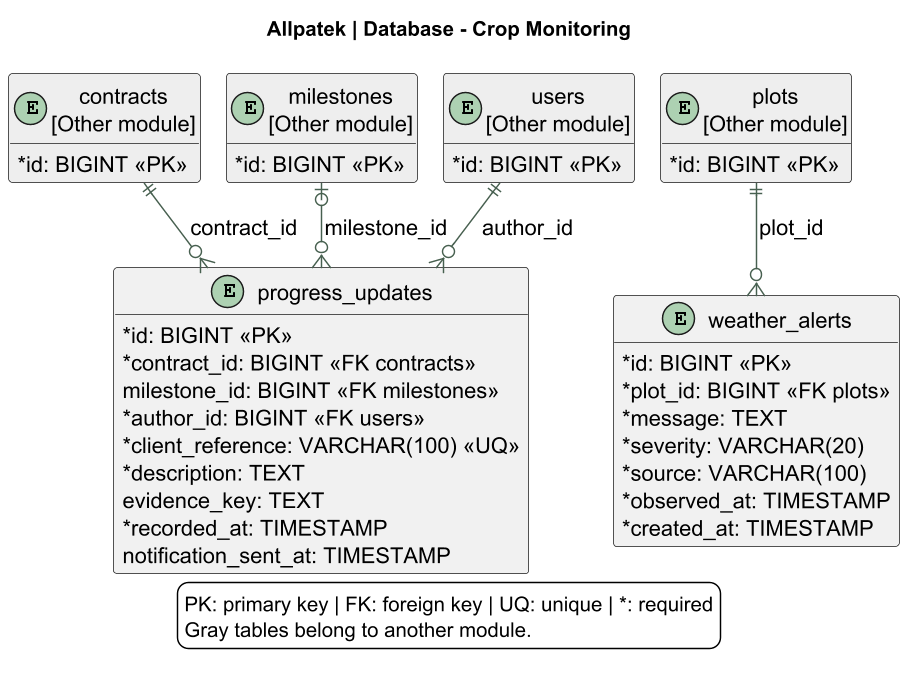

The diagram above was rendered by PlantUML. Its source (embedded in the PNG):
@startuml
!pragma layout smetana
skinparam backgroundColor white
skinparam defaultFontName SansSerif
skinparam defaultFontSize 15
skinparam shadowing false
skinparam classAttributeIconSize 0
skinparam ArrowColor #476050
skinparam dpi 140
title Allpatek | Database - Crop Monitoring
top to bottom direction
hide methods
entity "progress_updates" as progress_updates {
 {field} * id: BIGINT <<PK>>
 {field} * contract_id: BIGINT <<FK contracts>>
 {field} milestone_id: BIGINT <<FK milestones>>
 {field} * author_id: BIGINT <<FK users>>
 {field} * client_reference: VARCHAR(100) <<UQ>>
 {field} * description: TEXT
 {field} evidence_key: TEXT
 {field} * recorded_at: TIMESTAMP
 {field} notification_sent_at: TIMESTAMP
}
entity "weather_alerts" as weather_alerts {
 {field} * id: BIGINT <<PK>>
 {field} * plot_id: BIGINT <<FK plots>>
 {field} * message: TEXT
 {field} * severity: VARCHAR(20)
 {field} * source: VARCHAR(100)
 {field} * observed_at: TIMESTAMP
 {field} * created_at: TIMESTAMP
}
entity "contracts\n[Other module]" as contracts #EEEEEE {
 * id: BIGINT <<PK>>
}
entity "plots\n[Other module]" as plots #EEEEEE {
 * id: BIGINT <<PK>>
}
entity "milestones\n[Other module]" as milestones #EEEEEE {
 * id: BIGINT <<PK>>
}
entity "users\n[Other module]" as users #EEEEEE {
 * id: BIGINT <<PK>>
}
contracts ||--o{ progress_updates : contract_id
milestones |o--o{ progress_updates : milestone_id
users ||--o{ progress_updates : author_id
plots ||--o{ weather_alerts : plot_id
legend bottom
PK: primary key | FK: foreign key | UQ: unique | *: required
Gray tables belong to another module.
endlegend
@enduml